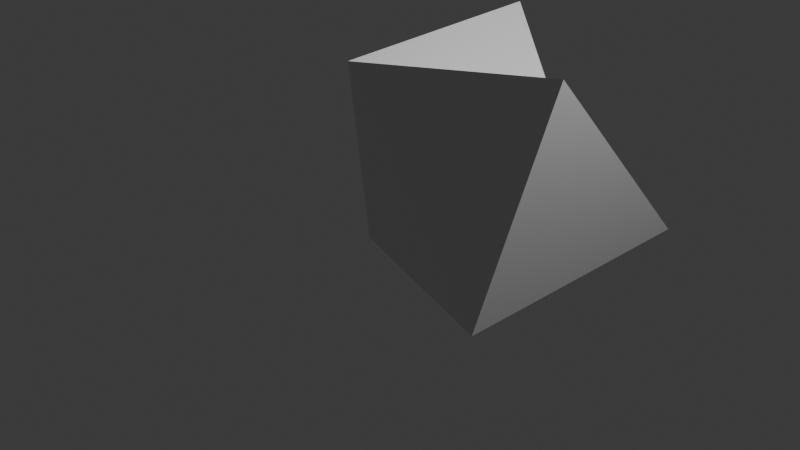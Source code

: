# Source: node_group.blend  (saved by Blender 4.4.2; exported with 4.5.12 LTS)
import bpy
from mathutils import Matrix  # noqa: F401  (used for matrix-valued properties, if any)

bpy.ops.wm.read_factory_settings(use_empty=True)
scene = bpy.context.scene
scene.name = 'Scene'

# ---- collections
col_collection = bpy.data.collections.new('Collection'); scene.collection.children.link(col_collection)

# ---- materials (node trees are filled in below, after node groups)
mat_material = bpy.data.materials.new('Material')
mat_material.alpha_threshold = 0.0
mat_material.roughness = 0.5
mat_material.line_color = (0.0, 0.0, 0.0, 1.0)

# ---- node groups
ng_nodegroup = bpy.data.node_groups.new('NodeGroup', 'GeometryNodeTree')
_s = ng_nodegroup.interface.new_socket(name='Color', in_out='OUTPUT', socket_type='NodeSocketColor')
_s.default_value = (0.8, 0.8, 0.8, 1.0)
_N = ng_nodegroup.nodes; _L = ng_nodegroup.links
n0 = _N.new('NodeGroupOutput'); n0.name = 'Group Output'; n0.location = (370, 0)
n1 = _N.new('NodeGroupInput'); n1.name = 'Group Input'; n1.location = (-280, 0)
n2 = _N.new('ShaderNodeTexWhiteNoise'); n2.name = 'White Noise Texture'; n2.location = (-80, 0)
n3 = _N.new('ShaderNodeValToRGB'); n3.name = 'Color Ramp'; n3.location = (80, 0)
while len(n3.color_ramp.elements) > 1: n3.color_ramp.elements.remove(n3.color_ramp.elements[-1])
n3.color_ramp.elements[0].position = 0.0; n3.color_ramp.elements[0].color = (0.0, 0.0, 0.0, 1.0)
_e = n3.color_ramp.elements.new(1.0); _e.color = (1.0, 1.0, 1.0, 1.0)
_L.new(n2.outputs[0], n3.inputs[0])
_L.new(n3.outputs[0], n0.inputs[0])
n0.is_active_output = True
ng_geometry_nodes = bpy.data.node_groups.new('Geometry Nodes', 'GeometryNodeTree')
_s = ng_geometry_nodes.interface.new_socket(name='Geometry', in_out='OUTPUT', socket_type='NodeSocketGeometry')
_s = ng_geometry_nodes.interface.new_socket(name='Geometry', in_out='INPUT', socket_type='NodeSocketGeometry')
ng_geometry_nodes.is_modifier = True
_N = ng_geometry_nodes.nodes; _L = ng_geometry_nodes.links
n0 = _N.new('NodeGroupInput'); n0.name = 'Group Input'; n0.location = (-405, 1)
n1 = _N.new('NodeGroupOutput'); n1.name = 'Group Output'; n1.location = (180, 0)
n2 = _N.new('GeometryNodeSetPosition'); n2.name = 'Set Position'; n2.location = (20, 0)
n3 = _N.new('GeometryNodeGroup'); n3.name = 'Group'; n3.location = (-440, -120)
n3.node_tree = ng_nodegroup
_L.new(n2.outputs[0], n1.inputs[0])
_L.new(n0.outputs[0], n2.inputs[0])
_L.new(n3.outputs[0], n2.inputs[3])
n1.is_active_output = True

# ---- material node trees
mat_material.use_nodes = True; mat_material.node_tree.nodes.clear()
_N = mat_material.node_tree.nodes; _L = mat_material.node_tree.links
n0 = _N.new('ShaderNodeOutputMaterial'); n0.name = 'Material Output'; n0.location = (300, 300)
n1 = _N.new('ShaderNodeBsdfPrincipled'); n1.name = 'Principled BSDF'; n1.location = (10, 300)
n1.inputs[3].default_value = 1.45
_L.new(n1.outputs[0], n0.inputs[0])
n0.is_active_output = True

# ---- world
world_world = bpy.data.worlds.new('World'); scene.world = world_world
world_world.use_nodes = True; world_world.node_tree.nodes.clear()
_N = world_world.node_tree.nodes; _L = world_world.node_tree.links
n0 = _N.new('ShaderNodeOutputWorld'); n0.name = 'World Output'; n0.location = (300, 300)
n1 = _N.new('ShaderNodeBackground'); n1.name = 'Background'; n1.location = (10, 300)
n1.inputs[0].default_value = (0.05088, 0.05088, 0.05088, 1.0)
_L.new(n1.outputs[0], n0.inputs[0])
n0.is_active_output = True
world_world.color = (0.05088, 0.05088, 0.05088)
world_world.sun_shadow_jitter_overblur = 0.0

# ---- cameras
cam_camera = bpy.data.cameras.new('Camera')
cam_camera.clip_end = 100.0
cam_camera.ortho_scale = 7.314

# ---- lights
light_light = bpy.data.lights.new('Light', 'POINT')
light_light.energy = 1000.0
light_light.shadow_soft_size = 0.1

# ---- meshes
me_cube = bpy.data.meshes.new('Cube')
me_cube.from_pydata([(1.0, 1.0, 1.0), (1.0, 1.0, -1.0), (1.0, -1.0, 1.0), (1.0, -1.0, -1.0), (-1.0, 1.0, 1.0), (-1.0, 1.0, -1.0), (-1.0, -1.0, 1.0), (-1.0, -1.0, -1.0)], [], [(0, 4, 6, 2), (3, 2, 6, 7), (7, 6, 4, 5), (5, 1, 3, 7), (1, 0, 2, 3), (5, 4, 0, 1)])
_uv = me_cube.uv_layers.new(name='UVMap')
_uv.uv.foreach_set('vector', [0.625, 0.5, 0.875, 0.5, 0.875, 0.75, 0.625, 0.75, 0.375, 0.75, 0.625, 0.75, 0.625, 1.0, 0.375, 1.0, 0.375, 0.0, 0.625, 0.0, 0.625, 0.25, 0.375, 0.25, 0.125, 0.5, 0.375, 0.5, 0.375, 0.75, 0.125, 0.75, 0.375, 0.5, 0.625, 0.5, 0.625, 0.75, 0.375, 0.75, 0.375, 0.25, 0.625, 0.25, 0.625, 0.5, 0.375, 0.5])
me_cube.materials.append(mat_material)
me_cube.use_mirror_vertex_groups = False
me_cube.update()

# ---- objects
ob_cube = bpy.data.objects.new('Cube', me_cube)
ob_light = bpy.data.objects.new('Light', light_light)
ob_camera = bpy.data.objects.new('Camera', cam_camera)

# ---- transforms, parenting, visibility, modifiers, constraints
ob_cube.location = (0.0, 0.0, 0.0)
ob_cube.lock_rotations_4d = False
ob_cube.empty_display_type = 'ARROWS'
ob_cube.lineart.crease_threshold = 0.0
_m = ob_cube.modifiers.new('GeometryNodes', 'NODES')
_m.node_group = ng_geometry_nodes
ob_light.location = (4.076, 1.005, 5.904)
ob_light.rotation_euler = (0.6503, 0.05522, 1.866)
ob_light.lock_rotations_4d = False
ob_light.empty_display_type = 'ARROWS'
ob_light.color = (0.0, 0.0, 0.0, 0.0)
ob_light.lineart.crease_threshold = 0.0
ob_camera.location = (7.359, -6.926, 4.958)
ob_camera.rotation_euler = (1.109, 0.0, 0.8149)
ob_camera.lock_rotations_4d = False
ob_camera.empty_display_type = 'ARROWS'
ob_camera.color = (0.0, 0.0, 0.0, 0.0)
ob_camera.display_type = 'WIRE'
ob_camera.lineart.crease_threshold = 0.0

# ---- collection membership
col_collection.objects.link(ob_cube)
col_collection.objects.link(ob_light)
col_collection.objects.link(ob_camera)

# ---- scene / render settings (as saved in the file)
scene.camera = ob_camera
scene.frame_start = 1; scene.frame_end = 250; scene.frame_set(1)
scene.render.engine = 'BLENDER_EEVEE_NEXT'
bpy.context.view_layer.update()

